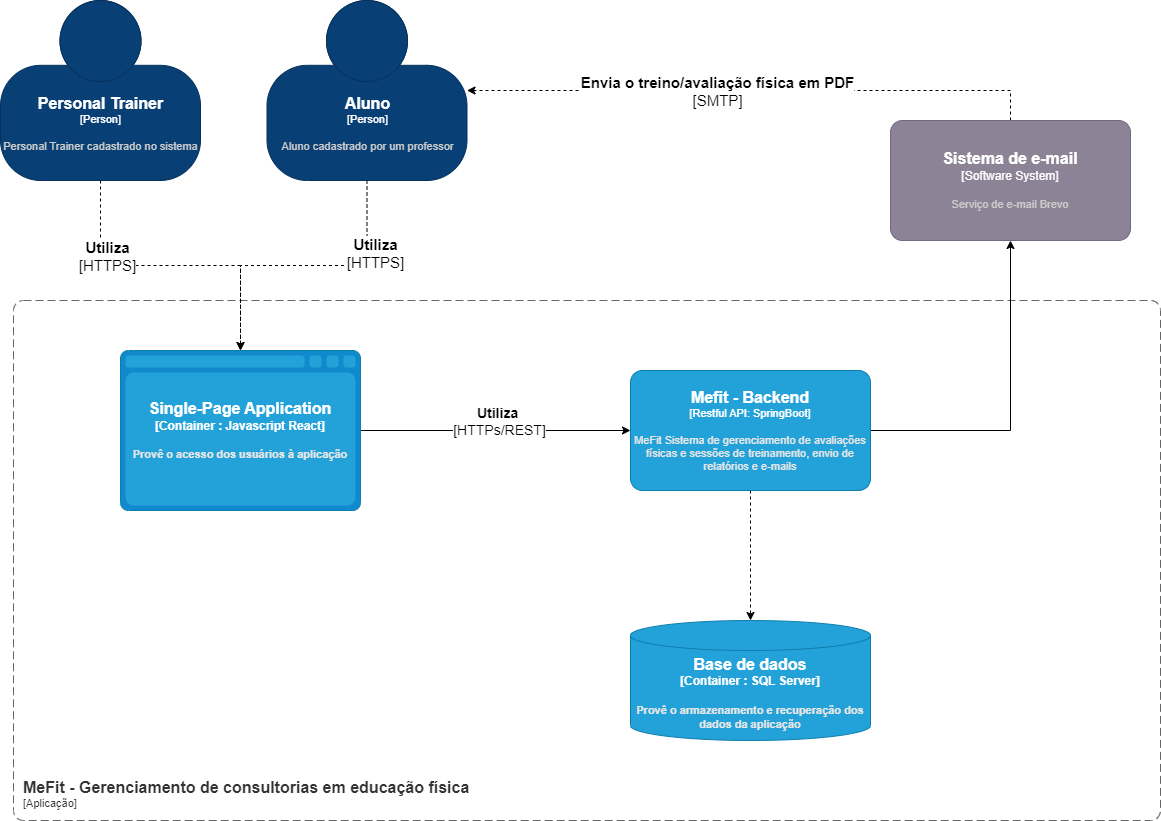

The diagram above was exported from draw.io. Its source (the exported page's mxGraphModel, read from the mxfile embedded in the PNG):
<mxGraphModel dx="1434" dy="760" grid="1" gridSize="10" guides="1" tooltips="1" connect="1" arrows="1" fold="1" page="1" pageScale="1" pageWidth="1169" pageHeight="827" math="0" shadow="0">
  <root>
    <mxCell id="0" />
    <mxCell id="1" parent="0" />
    <mxCell id="axH6FzbFWB7dlb7QHLDB-18" style="edgeStyle=orthogonalEdgeStyle;rounded=0;orthogonalLoop=1;jettySize=auto;html=1;" parent="1" source="nOdenu87jLlAO-vVyZeA-6" target="axH6FzbFWB7dlb7QHLDB-17" edge="1">
      <mxGeometry relative="1" as="geometry" />
    </mxCell>
    <mxCell id="Qc5Xa5dYz3zw_nj462wo-1" value="&lt;b style=&quot;font-size: 14px&quot;&gt;Utiliza&amp;nbsp;&lt;br&gt;&lt;/b&gt;&lt;span style=&quot;font-size: 14px&quot;&gt;[HTTPs/REST]&lt;/span&gt;" style="edgeLabel;html=1;align=center;verticalAlign=middle;resizable=0;points=[];" parent="axH6FzbFWB7dlb7QHLDB-18" vertex="1" connectable="0">
      <mxGeometry x="0.1094" y="4" relative="1" as="geometry">
        <mxPoint x="-12" y="-6" as="offset" />
      </mxGeometry>
    </mxCell>
    <object placeholders="1" c4Type="Single-Page Application" c4Container="Container " c4Technology="Javascript React" c4Description="Provê o acesso dos usuários à aplicação" label="&lt;font style=&quot;font-size: 16px&quot;&gt;&lt;b&gt;%c4Type%&lt;/font&gt;&lt;div&gt;[%c4Container%:&amp;nbsp;%c4Technology%]&lt;/div&gt;&lt;br&gt;&lt;div&gt;&lt;font style=&quot;font-size: 11px&quot;&gt;&lt;font color=&quot;#E6E6E6&quot;&gt;%c4Description%&lt;/font&gt;&lt;/div&gt;" id="nOdenu87jLlAO-vVyZeA-6">
      <mxCell style="shape=mxgraph.c4.webBrowserContainer;whiteSpace=wrap;html=1;boundedLbl=1;rounded=0;labelBackgroundColor=none;fillColor=#118ACD;fontSize=12;fontColor=#ffffff;align=center;strokeColor=#0E7DAD;metaEdit=1;points=[[0.5,0,0],[1,0.25,0],[1,0.5,0],[1,0.75,0],[0.5,1,0],[0,0.75,0],[0,0.5,0],[0,0.25,0]];resizable=0;" parent="1" vertex="1">
        <mxGeometry x="120" y="350" width="240" height="160" as="geometry" />
      </mxCell>
    </object>
    <object placeholders="1" c4Name="MeFit - Gerenciamento de consultorias em educação física" c4Type="ContainerScopeBoundary" c4Application="Aplicação" label="&lt;font style=&quot;font-size: 16px&quot;&gt;&lt;b&gt;&lt;div style=&quot;text-align: left&quot;&gt;%c4Name%&lt;/div&gt;&lt;/b&gt;&lt;/font&gt;&lt;div style=&quot;text-align: left&quot;&gt;[%c4Application%]&lt;/div&gt;" id="nOdenu87jLlAO-vVyZeA-7">
      <mxCell style="rounded=1;fontSize=11;whiteSpace=wrap;html=1;dashed=1;arcSize=20;fillColor=none;strokeColor=#666666;fontColor=#333333;labelBackgroundColor=none;align=left;verticalAlign=bottom;labelBorderColor=none;spacingTop=0;spacing=10;dashPattern=8 4;metaEdit=1;rotatable=0;perimeter=rectanglePerimeter;noLabel=0;labelPadding=0;allowArrows=0;connectable=0;expand=0;recursiveResize=0;editable=1;pointerEvents=0;absoluteArcSize=1;points=[[0.25,0,0],[0.5,0,0],[0.75,0,0],[1,0.25,0],[1,0.5,0],[1,0.75,0],[0.75,1,0],[0.5,1,0],[0.25,1,0],[0,0.75,0],[0,0.5,0],[0,0.25,0]];" parent="1" vertex="1">
        <mxGeometry x="13" y="300" width="1147" height="520" as="geometry" />
      </mxCell>
    </object>
    <mxCell id="nOdenu87jLlAO-vVyZeA-19" style="edgeStyle=orthogonalEdgeStyle;rounded=0;jumpStyle=line;jumpSize=6;orthogonalLoop=1;jettySize=auto;html=1;entryX=1;entryY=0.5;entryDx=0;entryDy=0;entryPerimeter=0;dashed=1;fontSize=14;endSize=6;targetPerimeterSpacing=0;strokeWidth=1;exitX=0.5;exitY=0;exitDx=0;exitDy=0;exitPerimeter=0;" parent="1" source="nOdenu87jLlAO-vVyZeA-11" target="nOdenu87jLlAO-vVyZeA-17" edge="1">
      <mxGeometry relative="1" as="geometry" />
    </mxCell>
    <mxCell id="nOdenu87jLlAO-vVyZeA-20" value="&lt;span style=&quot;font-size: 15px&quot;&gt;&lt;b&gt;Envia o treino/avaliação física em PDF&lt;/b&gt;&lt;br&gt;[SMTP]&lt;br&gt;&lt;/span&gt;" style="edgeLabel;html=1;align=center;verticalAlign=middle;resizable=0;points=[];fontSize=14;" parent="nOdenu87jLlAO-vVyZeA-19" vertex="1" connectable="0">
      <mxGeometry x="0.1429" y="-3" relative="1" as="geometry">
        <mxPoint x="4" y="3" as="offset" />
      </mxGeometry>
    </mxCell>
    <object placeholders="1" c4Name="Sistema de e-mail" c4Type="Software System" c4Description="Serviço de e-mail Brevo" label="&lt;font style=&quot;font-size: 16px&quot;&gt;&lt;b&gt;%c4Name%&lt;/b&gt;&lt;/font&gt;&lt;div&gt;[%c4Type%]&lt;/div&gt;&lt;br&gt;&lt;div&gt;&lt;font style=&quot;font-size: 11px&quot;&gt;&lt;font color=&quot;#cccccc&quot;&gt;%c4Description%&lt;/font&gt;&lt;/div&gt;" id="nOdenu87jLlAO-vVyZeA-11">
      <mxCell style="rounded=1;whiteSpace=wrap;html=1;labelBackgroundColor=none;fillColor=#8C8496;fontColor=#ffffff;align=center;arcSize=10;strokeColor=#736782;metaEdit=1;resizable=0;points=[[0.25,0,0],[0.5,0,0],[0.75,0,0],[1,0.25,0],[1,0.5,0],[1,0.75,0],[0.75,1,0],[0.5,1,0],[0.25,1,0],[0,0.75,0],[0,0.5,0],[0,0.25,0]];" parent="1" vertex="1">
        <mxGeometry x="890" y="120" width="240" height="120" as="geometry" />
      </mxCell>
    </object>
    <mxCell id="nOdenu87jLlAO-vVyZeA-16" style="edgeStyle=orthogonalEdgeStyle;rounded=0;jumpStyle=line;jumpSize=6;orthogonalLoop=1;jettySize=auto;html=1;dashed=1;fontSize=14;endSize=6;targetPerimeterSpacing=0;strokeWidth=1;entryX=0.5;entryY=0;entryDx=0;entryDy=0;entryPerimeter=0;" parent="1" source="nOdenu87jLlAO-vVyZeA-15" target="nOdenu87jLlAO-vVyZeA-6" edge="1">
      <mxGeometry relative="1" as="geometry">
        <mxPoint x="130" y="230" as="targetPoint" />
      </mxGeometry>
    </mxCell>
    <mxCell id="nOdenu87jLlAO-vVyZeA-23" value="&lt;b style=&quot;font-size: 15px&quot;&gt;Utiliza&lt;/b&gt;&lt;br style=&quot;font-size: 15px&quot;&gt;&lt;span style=&quot;font-size: 15px&quot;&gt;[HTTPS]&lt;/span&gt;" style="edgeLabel;html=1;align=center;verticalAlign=middle;resizable=0;points=[];fontSize=14;" parent="nOdenu87jLlAO-vVyZeA-16" vertex="1" connectable="0">
      <mxGeometry x="-0.136" y="2" relative="1" as="geometry">
        <mxPoint x="-43" y="-8" as="offset" />
      </mxGeometry>
    </mxCell>
    <object placeholders="1" c4Name="Personal Trainer" c4Type="Person" c4Description="Personal Trainer cadastrado no sistema" label="&lt;font style=&quot;font-size: 16px&quot;&gt;&lt;b&gt;%c4Name%&lt;/b&gt;&lt;/font&gt;&lt;div&gt;[%c4Type%]&lt;/div&gt;&lt;br&gt;&lt;div&gt;&lt;font style=&quot;font-size: 11px&quot;&gt;&lt;font color=&quot;#cccccc&quot;&gt;%c4Description%&lt;/font&gt;&lt;/div&gt;" id="nOdenu87jLlAO-vVyZeA-15">
      <mxCell style="html=1;fontSize=11;dashed=0;whitespace=wrap;fillColor=#083F75;strokeColor=#06315C;fontColor=#ffffff;shape=mxgraph.c4.person2;align=center;metaEdit=1;points=[[0.5,0,0],[1,0.5,0],[1,0.75,0],[0.75,1,0],[0.5,1,0],[0.25,1,0],[0,0.75,0],[0,0.5,0]];resizable=0;" parent="1" vertex="1">
        <mxGeometry width="200" height="180" as="geometry" />
      </mxCell>
    </object>
    <mxCell id="nOdenu87jLlAO-vVyZeA-18" style="edgeStyle=orthogonalEdgeStyle;rounded=0;jumpStyle=line;jumpSize=6;orthogonalLoop=1;jettySize=auto;html=1;entryX=0.5;entryY=0;entryDx=0;entryDy=0;entryPerimeter=0;dashed=1;fontSize=14;endSize=6;targetPerimeterSpacing=0;strokeWidth=1;" parent="1" source="nOdenu87jLlAO-vVyZeA-17" target="nOdenu87jLlAO-vVyZeA-6" edge="1">
      <mxGeometry relative="1" as="geometry" />
    </mxCell>
    <mxCell id="nOdenu87jLlAO-vVyZeA-21" value="&lt;span style=&quot;font-size: 15px&quot;&gt;&lt;b&gt;Utiliza&lt;/b&gt;&lt;br&gt;[HTTPS]&lt;br&gt;&lt;/span&gt;" style="edgeLabel;html=1;align=center;verticalAlign=middle;resizable=0;points=[];fontSize=14;" parent="nOdenu87jLlAO-vVyZeA-18" vertex="1" connectable="0">
      <mxGeometry x="-0.454" y="-2" relative="1" as="geometry">
        <mxPoint x="10" y="-9" as="offset" />
      </mxGeometry>
    </mxCell>
    <object placeholders="1" c4Name="Aluno" c4Type="Person" c4Description="Aluno cadastrado por um professor" label="&lt;font style=&quot;font-size: 16px&quot;&gt;&lt;b&gt;%c4Name%&lt;/b&gt;&lt;/font&gt;&lt;div&gt;[%c4Type%]&lt;/div&gt;&lt;br&gt;&lt;div&gt;&lt;font style=&quot;font-size: 11px&quot;&gt;&lt;font color=&quot;#cccccc&quot;&gt;%c4Description%&lt;/font&gt;&lt;/div&gt;" id="nOdenu87jLlAO-vVyZeA-17">
      <mxCell style="html=1;fontSize=11;dashed=0;whitespace=wrap;fillColor=#083F75;strokeColor=#06315C;fontColor=#ffffff;shape=mxgraph.c4.person2;align=center;metaEdit=1;points=[[0.5,0,0],[1,0.5,0],[1,0.75,0],[0.75,1,0],[0.5,1,0],[0.25,1,0],[0,0.75,0],[0,0.5,0]];resizable=0;" parent="1" vertex="1">
        <mxGeometry x="266.5" width="200" height="180" as="geometry" />
      </mxCell>
    </object>
    <object placeholders="1" c4Type="Base de dados" c4Container="Container " c4Technology="SQL Server" c4Description="Provê o armazenamento e recuperação dos dados da aplicação" label="&lt;font style=&quot;font-size: 16px&quot;&gt;&lt;b&gt;%c4Type%&lt;/font&gt;&lt;div&gt;[%c4Container%:&amp;nbsp;%c4Technology%]&lt;/div&gt;&lt;br&gt;&lt;div&gt;&lt;font style=&quot;font-size: 11px&quot;&gt;&lt;font color=&quot;#E6E6E6&quot;&gt;%c4Description%&lt;/font&gt;&lt;/div&gt;" id="axH6FzbFWB7dlb7QHLDB-1">
      <mxCell style="shape=cylinder3;size=15;whiteSpace=wrap;html=1;boundedLbl=1;rounded=0;labelBackgroundColor=none;fillColor=#23A2D9;fontSize=12;fontColor=#ffffff;align=center;strokeColor=#0E7DAD;metaEdit=1;points=[[0.5,0,0],[1,0.25,0],[1,0.5,0],[1,0.75,0],[0.5,1,0],[0,0.75,0],[0,0.5,0],[0,0.25,0]];resizable=0;" parent="1" vertex="1">
        <mxGeometry x="630" y="620" width="240" height="120" as="geometry" />
      </mxCell>
    </object>
    <mxCell id="axH6FzbFWB7dlb7QHLDB-25" style="edgeStyle=orthogonalEdgeStyle;rounded=0;orthogonalLoop=1;jettySize=auto;html=1;exitX=0.5;exitY=1;exitDx=0;exitDy=0;exitPerimeter=0;dashed=1;entryX=0.5;entryY=0;entryDx=0;entryDy=0;entryPerimeter=0;" parent="1" source="axH6FzbFWB7dlb7QHLDB-17" target="axH6FzbFWB7dlb7QHLDB-1" edge="1">
      <mxGeometry relative="1" as="geometry">
        <mxPoint x="1030" y="510" as="sourcePoint" />
      </mxGeometry>
    </mxCell>
    <mxCell id="6cFfUsFQjrernP346tFi-4" style="edgeStyle=orthogonalEdgeStyle;rounded=0;orthogonalLoop=1;jettySize=auto;html=1;entryX=0.5;entryY=1;entryDx=0;entryDy=0;entryPerimeter=0;" parent="1" source="axH6FzbFWB7dlb7QHLDB-17" target="nOdenu87jLlAO-vVyZeA-11" edge="1">
      <mxGeometry relative="1" as="geometry" />
    </mxCell>
    <object placeholders="1" c4Name="Mefit - Backend" c4Type="Restful API" c4Technology="SpringBoot" c4Description="MeFit Sistema de gerenciamento de avaliações físicas e sessões de treinamento, envio de relatórios e e-mails" label="&lt;font style=&quot;font-size: 16px&quot;&gt;&lt;b&gt;%c4Name%&lt;/b&gt;&lt;/font&gt;&lt;div&gt;[%c4Type%: %c4Technology%]&lt;/div&gt;&lt;br&gt;&lt;div&gt;&lt;font style=&quot;font-size: 11px&quot;&gt;&lt;font color=&quot;#E6E6E6&quot;&gt;%c4Description%&lt;/font&gt;&lt;/div&gt;" id="axH6FzbFWB7dlb7QHLDB-17">
      <mxCell style="rounded=1;whiteSpace=wrap;html=1;fontSize=11;labelBackgroundColor=none;fillColor=#23A2D9;fontColor=#ffffff;align=center;arcSize=10;strokeColor=#0E7DAD;metaEdit=1;resizable=0;points=[[0.25,0,0],[0.5,0,0],[0.75,0,0],[1,0.25,0],[1,0.5,0],[1,0.75,0],[0.75,1,0],[0.5,1,0],[0.25,1,0],[0,0.75,0],[0,0.5,0],[0,0.25,0]];" parent="1" vertex="1">
        <mxGeometry x="630" y="370" width="240" height="120" as="geometry" />
      </mxCell>
    </object>
  </root>
</mxGraphModel>